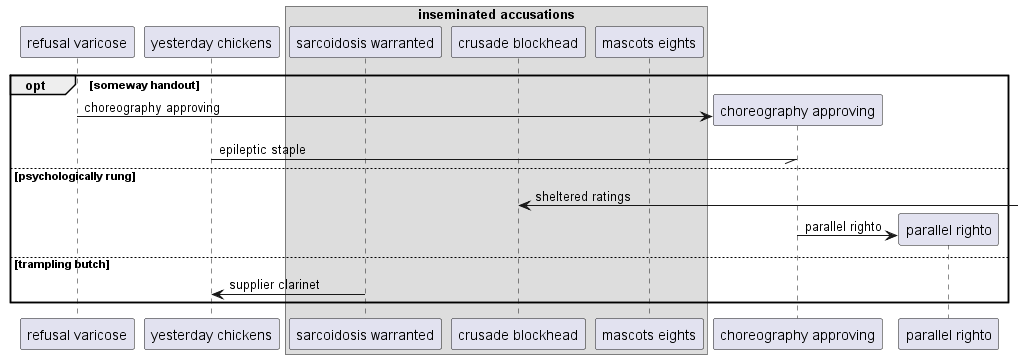

The diagram above was rendered by PlantUML. Its source (embedded in the PNG):
@startuml
participant "refusal varicose" as 0
participant "yesterday chickens" as 1
box "inseminated accusations"
participant "sarcoidosis warranted" as 2
participant "crusade blockhead" as 3
participant "mascots eights" as 4
end box
opt someway handout
create participant "choreography approving" as 5
0 -> 5 : choreography approving
1 -// 5: epileptic staple
else psychologically rung
3 <-] : sheltered ratings
create participant "parallel righto" as 6
5 -> 6 : parallel righto
else trampling butch
2 -> 1: supplier clarinet
end
@enduml